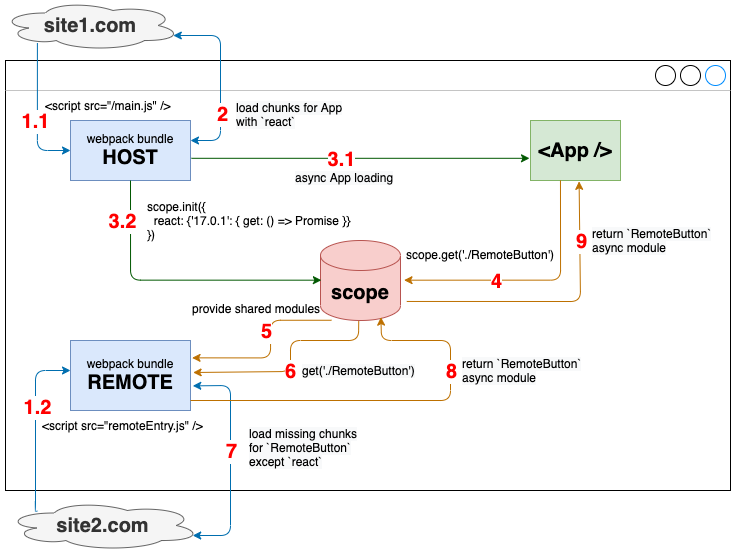

The diagram above was exported from draw.io. Its source (the exported page's mxGraphModel, read from the mxfile embedded in the PNG):
<mxGraphModel dx="636" dy="652" grid="1" gridSize="10" guides="1" tooltips="1" connect="1" arrows="1" fold="1" page="1" pageScale="1" pageWidth="800" pageHeight="600" math="0" shadow="0">
  <root>
    <mxCell id="0" />
    <mxCell id="1" parent="0" />
    <mxCell id="6" value="" style="strokeWidth=1;shadow=0;dashed=0;align=center;html=1;shape=mxgraph.mockup.containers.window;align=left;verticalAlign=top;spacingLeft=8;strokeColor2=#008cff;strokeColor3=#c4c4c4;fontColor=#666666;mainText=;fontSize=17;labelBackgroundColor=none;" vertex="1" parent="1">
      <mxGeometry x="40" y="80" width="725" height="430" as="geometry" />
    </mxCell>
    <mxCell id="7" value="webpack bundle&lt;br&gt;&lt;b&gt;&lt;font style=&quot;font-size: 20px&quot;&gt;HOST&lt;/font&gt;&lt;/b&gt;" style="rounded=0;whiteSpace=wrap;html=1;fillColor=#dae8fc;strokeColor=#6c8ebf;" vertex="1" parent="1">
      <mxGeometry x="105" y="140" width="120" height="60" as="geometry" />
    </mxCell>
    <mxCell id="8" value="webpack bundle&lt;br&gt;&lt;b&gt;&lt;font style=&quot;font-size: 20px&quot;&gt;REMOTE&lt;/font&gt;&lt;/b&gt;" style="rounded=0;whiteSpace=wrap;html=1;fillColor=#dae8fc;strokeColor=#6c8ebf;" vertex="1" parent="1">
      <mxGeometry x="105" y="360" width="120" height="70" as="geometry" />
    </mxCell>
    <mxCell id="9" value="&lt;b style=&quot;font-size: 20px;&quot;&gt;&lt;br style=&quot;font-size: 20px;&quot;&gt;scope&lt;/b&gt;" style="shape=cylinder2;whiteSpace=wrap;html=1;boundedLbl=1;backgroundOutline=1;size=15;fontSize=20;fillColor=#f8cecc;strokeColor=#b85450;" vertex="1" parent="1">
      <mxGeometry x="355" y="260" width="80" height="80" as="geometry" />
    </mxCell>
    <mxCell id="10" value="scope.init({ &lt;br&gt;&amp;nbsp; react: {'17.0.1': { get: () =&amp;gt; Promise }}&lt;br&gt;})" style="text;html=1;strokeColor=none;align=left;verticalAlign=middle;whiteSpace=wrap;rounded=0;" vertex="1" parent="1">
      <mxGeometry x="180" y="210" width="210" height="60" as="geometry" />
    </mxCell>
    <mxCell id="11" value="&amp;lt;script src=&quot;/main.js&quot; /&amp;gt;" style="text;html=1;strokeColor=none;fillColor=none;align=left;verticalAlign=middle;whiteSpace=wrap;rounded=0;" vertex="1" parent="1">
      <mxGeometry x="78" y="110" width="250" height="30" as="geometry" />
    </mxCell>
    <mxCell id="13" value="&amp;lt;script src=&quot;remoteEntry.js&quot; /&amp;gt;" style="text;html=1;strokeColor=none;fillColor=none;align=left;verticalAlign=middle;whiteSpace=wrap;rounded=0;" vertex="1" parent="1">
      <mxGeometry x="75" y="430" width="250" height="30" as="geometry" />
    </mxCell>
    <mxCell id="16" value="&amp;lt;App /&amp;gt;" style="rounded=0;whiteSpace=wrap;html=1;fontStyle=1;fontSize=20;fillColor=#d5e8d4;strokeColor=#82b366;" vertex="1" parent="1">
      <mxGeometry x="565" y="140" width="90" height="60" as="geometry" />
    </mxCell>
    <mxCell id="17" value="" style="endArrow=classic;html=1;exitX=0.5;exitY=1;exitDx=0;exitDy=0;edgeStyle=orthogonalEdgeStyle;entryX=0.011;entryY=0.496;entryDx=0;entryDy=0;entryPerimeter=0;fillColor=#008a00;strokeColor=#005700;" edge="1" parent="1" source="7" target="9">
      <mxGeometry width="50" height="50" relative="1" as="geometry">
        <mxPoint x="505" y="340" as="sourcePoint" />
        <mxPoint x="325" y="280" as="targetPoint" />
        <Array as="points">
          <mxPoint x="165" y="300" />
        </Array>
      </mxGeometry>
    </mxCell>
    <mxCell id="28" value="3.2" style="edgeLabel;html=1;align=center;verticalAlign=middle;resizable=0;points=[];fontSize=20;fontStyle=1;fontColor=#FF0000;" vertex="1" connectable="0" parent="17">
      <mxGeometry x="-0.1433" y="21" relative="1" as="geometry">
        <mxPoint x="-33.59" y="-38.65" as="offset" />
      </mxGeometry>
    </mxCell>
    <mxCell id="19" value="" style="endArrow=classic;html=1;entryX=1.013;entryY=0.248;entryDx=0;entryDy=0;edgeStyle=orthogonalEdgeStyle;entryPerimeter=0;exitX=0.137;exitY=0.997;exitDx=0;exitDy=0;exitPerimeter=0;fillColor=#f0a30a;strokeColor=#BD7000;" edge="1" parent="1" source="9" target="8">
      <mxGeometry width="50" height="50" relative="1" as="geometry">
        <mxPoint x="305" y="340" as="sourcePoint" />
        <mxPoint x="435" y="390" as="targetPoint" />
        <Array as="points">
          <mxPoint x="305" y="340" />
          <mxPoint x="305" y="377" />
        </Array>
      </mxGeometry>
    </mxCell>
    <mxCell id="30" value="5" style="edgeLabel;html=1;align=center;verticalAlign=middle;resizable=0;points=[];fontSize=20;fontStyle=1;fontColor=#FF0000;" vertex="1" connectable="0" parent="19">
      <mxGeometry x="-0.5188" y="-3" relative="1" as="geometry">
        <mxPoint x="-23.51" y="13.240000000000002" as="offset" />
      </mxGeometry>
    </mxCell>
    <mxCell id="20" value="" style="endArrow=classic;html=1;exitX=0.205;exitY=0.85;exitDx=0;exitDy=0;entryX=0;entryY=0.5;entryDx=0;entryDy=0;edgeStyle=orthogonalEdgeStyle;exitPerimeter=0;fillColor=#1ba1e2;strokeColor=#006EAF;" edge="1" parent="1" source="36" target="7">
      <mxGeometry width="50" height="50" relative="1" as="geometry">
        <mxPoint x="75" y="310" as="sourcePoint" />
        <mxPoint x="125" y="260" as="targetPoint" />
        <Array as="points">
          <mxPoint x="72" y="170" />
        </Array>
      </mxGeometry>
    </mxCell>
    <mxCell id="26" value="1.1" style="edgeLabel;html=1;align=center;verticalAlign=middle;resizable=0;points=[];fontSize=20;fontStyle=1;fontColor=#FF0000;" vertex="1" connectable="0" parent="20">
      <mxGeometry x="-0.1385" y="-2" relative="1" as="geometry">
        <mxPoint y="17.5" as="offset" />
      </mxGeometry>
    </mxCell>
    <mxCell id="21" value="" style="endArrow=classic;html=1;exitX=0.163;exitY=0.215;exitDx=0;exitDy=0;exitPerimeter=0;edgeStyle=orthogonalEdgeStyle;fillColor=#1ba1e2;strokeColor=#006EAF;" edge="1" parent="1" source="35">
      <mxGeometry width="50" height="50" relative="1" as="geometry">
        <mxPoint x="55" y="430" as="sourcePoint" />
        <mxPoint x="105" y="390" as="targetPoint" />
        <Array as="points">
          <mxPoint x="70" y="531" />
          <mxPoint x="70" y="390" />
        </Array>
      </mxGeometry>
    </mxCell>
    <mxCell id="27" value="1.2" style="edgeLabel;html=1;align=center;verticalAlign=middle;resizable=0;points=[];fontSize=20;fontStyle=1;fontColor=#FF0000;" vertex="1" connectable="0" parent="21">
      <mxGeometry x="0.0613" y="-1" relative="1" as="geometry">
        <mxPoint y="-12.060000000000002" as="offset" />
      </mxGeometry>
    </mxCell>
    <mxCell id="22" value="" style="endArrow=classic;html=1;exitX=0.333;exitY=0.997;exitDx=0;exitDy=0;entryX=1.044;entryY=0.496;entryDx=0;entryDy=0;entryPerimeter=0;edgeStyle=orthogonalEdgeStyle;exitPerimeter=0;fillColor=#f0a30a;strokeColor=#BD7000;" edge="1" parent="1" source="16" target="9">
      <mxGeometry width="50" height="50" relative="1" as="geometry">
        <mxPoint x="505" y="340" as="sourcePoint" />
        <mxPoint x="555" y="290" as="targetPoint" />
        <Array as="points">
          <mxPoint x="595" y="300" />
        </Array>
      </mxGeometry>
    </mxCell>
    <mxCell id="29" value="4" style="edgeLabel;html=1;align=center;verticalAlign=middle;resizable=0;points=[];fontSize=20;fontStyle=1;fontColor=#FF0000;" vertex="1" connectable="0" parent="22">
      <mxGeometry x="-0.1929" y="-30" relative="1" as="geometry">
        <mxPoint x="-61.410000000000004" y="30.35" as="offset" />
      </mxGeometry>
    </mxCell>
    <mxCell id="15" value="scope.get('./RemoteButton')" style="text;whiteSpace=wrap;html=1;" vertex="1" parent="1">
      <mxGeometry x="439" y="261" width="160" height="30" as="geometry" />
    </mxCell>
    <mxCell id="23" value="provide shared modules" style="text;html=1;strokeColor=none;align=left;verticalAlign=middle;whiteSpace=wrap;rounded=0;" vertex="1" parent="1">
      <mxGeometry x="225" y="320" width="140" height="16" as="geometry" />
    </mxCell>
    <mxCell id="25" value="&lt;meta charset=&quot;utf-8&quot;&gt;&lt;span style=&quot;color: rgb(0, 0, 0); font-family: helvetica; font-size: 12px; font-style: normal; font-weight: 400; letter-spacing: normal; text-align: left; text-indent: 0px; text-transform: none; word-spacing: 0px; background-color: rgb(248, 249, 250); display: inline; float: none;&quot;&gt;get('./RemoteButton')&lt;/span&gt;" style="text;whiteSpace=wrap;html=1;" vertex="1" parent="1">
      <mxGeometry x="334.5" y="377" width="140" height="30" as="geometry" />
    </mxCell>
    <mxCell id="32" value="" style="endArrow=classic;html=1;exitX=1.019;exitY=0.648;exitDx=0;exitDy=0;startArrow=classic;startFill=1;entryX=0.96;entryY=0.7;entryDx=0;entryDy=0;entryPerimeter=0;exitPerimeter=0;fillColor=#1ba1e2;strokeColor=#006EAF;" edge="1" parent="1" source="8" target="35">
      <mxGeometry width="50" height="50" relative="1" as="geometry">
        <mxPoint x="305" y="510" as="sourcePoint" />
        <mxPoint x="195" y="500" as="targetPoint" />
        <Array as="points">
          <mxPoint x="265" y="405" />
          <mxPoint x="265" y="555" />
        </Array>
      </mxGeometry>
    </mxCell>
    <mxCell id="33" value="7" style="edgeLabel;html=1;align=center;verticalAlign=middle;resizable=0;points=[];fontSize=20;fontStyle=1;fontColor=#FF0000;" vertex="1" connectable="0" parent="32">
      <mxGeometry x="-0.4933" y="1" relative="1" as="geometry">
        <mxPoint x="-1" y="45.07000000000001" as="offset" />
      </mxGeometry>
    </mxCell>
    <mxCell id="35" value="&lt;span style=&quot;font-size: 20px;&quot;&gt;site2.com&lt;/span&gt;" style="ellipse;shape=cloud;whiteSpace=wrap;html=1;fillColor=#f5f5f5;align=center;fontStyle=1;fontSize=20;strokeColor=#666666;fontColor=#333333;" vertex="1" parent="1">
      <mxGeometry x="40" y="520" width="195" height="50" as="geometry" />
    </mxCell>
    <mxCell id="36" value="&lt;span&gt;&lt;font style=&quot;font-size: 20px&quot;&gt;site1.com&lt;/font&gt;&lt;/span&gt;" style="ellipse;shape=cloud;whiteSpace=wrap;html=1;fillColor=#f5f5f5;align=center;fontStyle=1;strokeColor=#666666;fontColor=#333333;" vertex="1" parent="1">
      <mxGeometry x="35" y="20" width="180" height="50" as="geometry" />
    </mxCell>
    <mxCell id="37" value="&lt;span style=&quot;color: rgb(0 , 0 , 0) ; font-family: &amp;#34;helvetica&amp;#34; ; font-size: 12px ; font-style: normal ; font-weight: 400 ; letter-spacing: normal ; text-align: left ; text-indent: 0px ; text-transform: none ; word-spacing: 0px ; background-color: rgb(248 , 249 , 250) ; display: inline ; float: none&quot;&gt;load missing chunks&lt;br&gt;for `RemoteButton`&lt;br&gt;except `react`&lt;br&gt;&lt;/span&gt;" style="text;whiteSpace=wrap;html=1;" vertex="1" parent="1">
      <mxGeometry x="282" y="440" width="140" height="60" as="geometry" />
    </mxCell>
    <mxCell id="38" value="" style="endArrow=classic;html=1;entryX=0.755;entryY=0.958;entryDx=0;entryDy=0;entryPerimeter=0;fillColor=#f0a30a;strokeColor=#BD7000;" edge="1" parent="1" target="9">
      <mxGeometry width="50" height="50" relative="1" as="geometry">
        <mxPoint x="225" y="420" as="sourcePoint" />
        <mxPoint x="575" y="360" as="targetPoint" />
        <Array as="points">
          <mxPoint x="485" y="420" />
          <mxPoint x="485" y="360" />
          <mxPoint x="416" y="360" />
        </Array>
      </mxGeometry>
    </mxCell>
    <mxCell id="39" value="8" style="edgeLabel;html=1;align=center;verticalAlign=middle;resizable=0;points=[];fontSize=20;fontStyle=1;fontColor=#FF0000;" vertex="1" connectable="0" parent="38">
      <mxGeometry x="-0.5038" relative="1" as="geometry">
        <mxPoint x="157.65" y="-30" as="offset" />
      </mxGeometry>
    </mxCell>
    <mxCell id="41" value="" style="endArrow=classic;html=1;exitX=0.478;exitY=1.008;exitDx=0;exitDy=0;exitPerimeter=0;entryX=1.022;entryY=0.457;entryDx=0;entryDy=0;entryPerimeter=0;fillColor=#f0a30a;strokeColor=#BD7000;" edge="1" parent="1" source="9" target="8">
      <mxGeometry width="50" height="50" relative="1" as="geometry">
        <mxPoint x="565" y="370" as="sourcePoint" />
        <mxPoint x="226" y="392" as="targetPoint" />
        <Array as="points">
          <mxPoint x="393" y="360" />
          <mxPoint x="325" y="360" />
          <mxPoint x="325" y="391" />
        </Array>
      </mxGeometry>
    </mxCell>
    <mxCell id="43" value="6" style="edgeLabel;html=1;align=center;verticalAlign=middle;resizable=0;points=[];fontSize=20;fontStyle=1;fontColor=#FF0000;" vertex="1" connectable="0" parent="41">
      <mxGeometry x="-0.4126" y="1" relative="1" as="geometry">
        <mxPoint x="-24.830000000000002" y="29" as="offset" />
      </mxGeometry>
    </mxCell>
    <mxCell id="44" value="&lt;span style=&quot;color: rgb(0 , 0 , 0) ; font-family: &amp;#34;helvetica&amp;#34; ; font-size: 12px ; font-style: normal ; font-weight: 400 ; letter-spacing: normal ; text-align: left ; text-indent: 0px ; text-transform: none ; word-spacing: 0px ; background-color: rgb(248 , 249 , 250) ; display: inline ; float: none&quot;&gt;return `RemoteButton` async module&lt;br&gt;&lt;/span&gt;" style="text;whiteSpace=wrap;html=1;" vertex="1" parent="1">
      <mxGeometry x="495" y="370" width="140" height="60" as="geometry" />
    </mxCell>
    <mxCell id="45" value="" style="endArrow=classic;html=1;exitX=1.078;exitY=0.762;exitDx=0;exitDy=0;exitPerimeter=0;entryX=0.54;entryY=1.014;entryDx=0;entryDy=0;entryPerimeter=0;fillColor=#f0a30a;strokeColor=#BD7000;" edge="1" parent="1" source="9" target="16">
      <mxGeometry width="50" height="50" relative="1" as="geometry">
        <mxPoint x="505" y="360" as="sourcePoint" />
        <mxPoint x="555" y="310" as="targetPoint" />
        <Array as="points">
          <mxPoint x="615" y="321" />
        </Array>
      </mxGeometry>
    </mxCell>
    <mxCell id="46" value="9" style="edgeLabel;html=1;align=center;verticalAlign=middle;resizable=0;points=[];fontSize=20;fontStyle=1;fontColor=#FF0000;" vertex="1" connectable="0" parent="45">
      <mxGeometry x="-0.6829" relative="1" as="geometry">
        <mxPoint x="127.09000000000002" y="-60.97" as="offset" />
      </mxGeometry>
    </mxCell>
    <mxCell id="47" value="&lt;span style=&quot;color: rgb(0 , 0 , 0) ; font-family: &amp;#34;helvetica&amp;#34; ; font-size: 12px ; font-style: normal ; font-weight: 400 ; letter-spacing: normal ; text-align: left ; text-indent: 0px ; text-transform: none ; word-spacing: 0px ; background-color: rgb(248 , 249 , 250) ; display: inline ; float: none&quot;&gt;return `RemoteButton` async module&lt;br&gt;&lt;/span&gt;" style="text;whiteSpace=wrap;html=1;" vertex="1" parent="1">
      <mxGeometry x="625" y="240" width="140" height="50" as="geometry" />
    </mxCell>
    <mxCell id="48" value="&lt;span style=&quot;color: rgb(0 , 0 , 0) ; font-family: &amp;#34;helvetica&amp;#34; ; font-size: 12px ; font-style: normal ; font-weight: 400 ; letter-spacing: normal ; text-align: left ; text-indent: 0px ; text-transform: none ; word-spacing: 0px ; background-color: rgb(248 , 249 , 250) ; display: inline ; float: none&quot;&gt;load chunks for App&lt;br&gt;with `react`&lt;br&gt;&lt;/span&gt;" style="text;whiteSpace=wrap;html=1;" vertex="1" parent="1">
      <mxGeometry x="269" y="114" width="140" height="40" as="geometry" />
    </mxCell>
    <mxCell id="49" value="" style="endArrow=classic;html=1;fontSize=20;fontColor=#FF0000;entryX=0.96;entryY=0.7;entryDx=0;entryDy=0;entryPerimeter=0;startArrow=classic;startFill=1;fillColor=#1ba1e2;strokeColor=#006EAF;" edge="1" parent="1" target="36">
      <mxGeometry width="50" height="50" relative="1" as="geometry">
        <mxPoint x="225" y="160" as="sourcePoint" />
        <mxPoint x="285" y="160" as="targetPoint" />
        <Array as="points">
          <mxPoint x="255" y="160" />
          <mxPoint x="255" y="55" />
        </Array>
      </mxGeometry>
    </mxCell>
    <mxCell id="50" value="&lt;span style=&quot;color: rgba(0 , 0 , 0 , 0) ; font-family: monospace ; font-size: 0px ; background-color: rgb(248 , 249 , 250)&quot;&gt;%3CmxGraphModel%3E%3Croot%3E%3CmxCell%20id%3D%220%22%2F%3E%3CmxCell%20id%3D%221%22%20parent%3D%220%22%2F%3E%3CmxCell%20id%3D%222%22%20value%3D%222%22%20style%3D%22edgeLabel%3Bhtml%3D1%3Balign%3Dcenter%3BverticalAlign%3Dmiddle%3Bresizable%3D0%3Bpoints%3D%5B%5D%3BfontSize%3D20%3BfontStyle%3D1%3BfontColor%3D%23FF0000%3B%22%20vertex%3D%221%22%20connectable%3D%220%22%20parent%3D%221%22%3E%3CmxGeometry%20x%3D%22200.001682355801%22%20y%3D%22290.0017522695207%22%20as%3D%22geometry%22%2F%3E%3C%2FmxCell%3E%3C%2Froot%3E%3C%2FmxGraphModel%3E&lt;/span&gt;" style="edgeLabel;html=1;align=center;verticalAlign=middle;resizable=0;points=[];fontSize=20;fontColor=#FF0000;" vertex="1" connectable="0" parent="49">
      <mxGeometry x="-0.6399" y="-4" relative="1" as="geometry">
        <mxPoint as="offset" />
      </mxGeometry>
    </mxCell>
    <mxCell id="51" value="2" style="edgeLabel;html=1;align=center;verticalAlign=middle;resizable=0;points=[];fontSize=20;fontColor=#FF0000;fontStyle=1" vertex="1" connectable="0" parent="49">
      <mxGeometry x="-0.5947" y="-1" relative="1" as="geometry">
        <mxPoint y="-20.53" as="offset" />
      </mxGeometry>
    </mxCell>
    <mxCell id="52" value="" style="endArrow=classic;html=1;fontSize=20;fontColor=#FF0000;exitX=1.008;exitY=0.63;exitDx=0;exitDy=0;entryX=-0.011;entryY=0.63;entryDx=0;entryDy=0;exitPerimeter=0;entryPerimeter=0;fillColor=#008a00;strokeColor=#005700;" edge="1" parent="1" source="7" target="16">
      <mxGeometry width="50" height="50" relative="1" as="geometry">
        <mxPoint x="295" y="240" as="sourcePoint" />
        <mxPoint x="345" y="190" as="targetPoint" />
      </mxGeometry>
    </mxCell>
    <mxCell id="53" value="3.1" style="edgeLabel;html=1;align=center;verticalAlign=middle;resizable=0;points=[];fontSize=20;fontColor=#FF0000;fontStyle=1" vertex="1" connectable="0" parent="52">
      <mxGeometry x="-0.1708" y="-1" relative="1" as="geometry">
        <mxPoint x="9.04" as="offset" />
      </mxGeometry>
    </mxCell>
    <mxCell id="55" value="&lt;span style=&quot;color: rgb(0 , 0 , 0) ; font-family: &amp;#34;helvetica&amp;#34; ; font-size: 12px ; font-style: normal ; font-weight: 400 ; letter-spacing: normal ; text-align: left ; text-indent: 0px ; text-transform: none ; word-spacing: 0px ; background-color: rgb(248 , 249 , 250) ; display: inline ; float: none&quot;&gt;async App loading&lt;br&gt;&lt;/span&gt;" style="text;whiteSpace=wrap;html=1;" vertex="1" parent="1">
      <mxGeometry x="327.5" y="184" width="140" height="30" as="geometry" />
    </mxCell>
  </root>
</mxGraphModel>